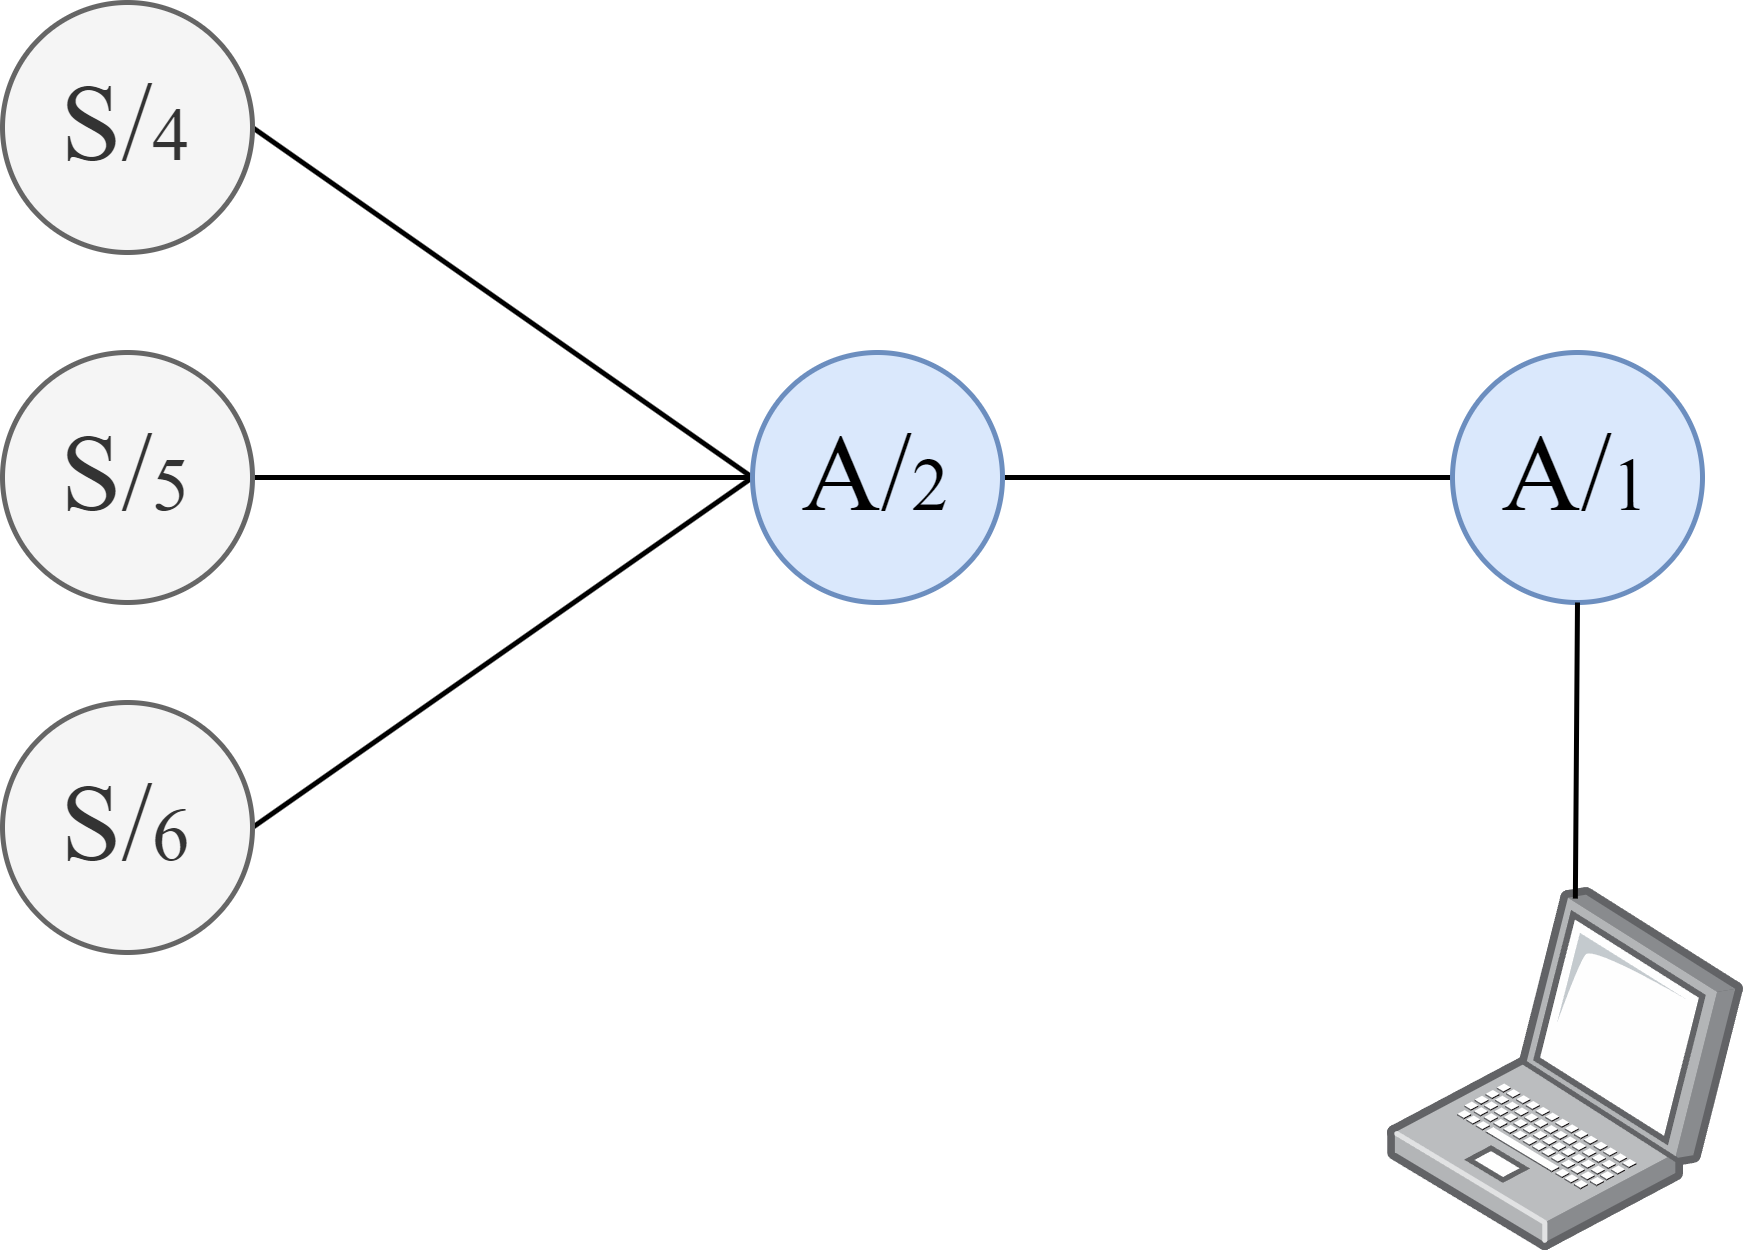

The diagram above was exported from draw.io. Its source (the exported page's mxGraphModel, read from the mxfile embedded in the PNG):
<mxGraphModel dx="1050" dy="621" grid="1" gridSize="10" guides="1" tooltips="1" connect="1" arrows="1" fold="1" page="1" pageScale="1" pageWidth="827" pageHeight="1169" math="0" shadow="0">
  <root>
    <mxCell id="0" />
    <mxCell id="1" parent="0" />
    <mxCell id="2382SJI5snDZ3EPNTtdw-1" style="rounded=0;orthogonalLoop=1;jettySize=auto;html=1;exitX=1;exitY=0.5;exitDx=0;exitDy=0;entryX=0;entryY=0.5;entryDx=0;entryDy=0;endArrow=none;endFill=0;" edge="1" parent="1" source="2382SJI5snDZ3EPNTtdw-2" target="2382SJI5snDZ3EPNTtdw-16">
      <mxGeometry relative="1" as="geometry" />
    </mxCell>
    <mxCell id="2382SJI5snDZ3EPNTtdw-2" value="&lt;font style=&quot;font-size: 22px;&quot; face=&quot;Computer Modern Roman&quot;&gt;S/&lt;/font&gt;&lt;font style=&quot;font-size: 15px;&quot; face=&quot;Computer Modern Roman&quot;&gt;4&lt;/font&gt;" style="ellipse;whiteSpace=wrap;html=1;aspect=fixed;fillColor=#f5f5f5;strokeColor=#666666;fontColor=#333333;" vertex="1" parent="1">
      <mxGeometry x="20" y="40" width="50" height="50" as="geometry" />
    </mxCell>
    <mxCell id="2382SJI5snDZ3EPNTtdw-3" style="rounded=0;orthogonalLoop=1;jettySize=auto;html=1;exitX=1;exitY=0.5;exitDx=0;exitDy=0;entryX=0;entryY=0.5;entryDx=0;entryDy=0;endArrow=none;endFill=0;" edge="1" parent="1" source="2382SJI5snDZ3EPNTtdw-4" target="2382SJI5snDZ3EPNTtdw-16">
      <mxGeometry relative="1" as="geometry" />
    </mxCell>
    <mxCell id="2382SJI5snDZ3EPNTtdw-4" value="&lt;font style=&quot;font-size: 22px;&quot; face=&quot;Computer Modern Roman&quot;&gt;S/&lt;/font&gt;&lt;font style=&quot;font-size: 15px;&quot; face=&quot;Computer Modern Roman&quot;&gt;5&lt;/font&gt;" style="ellipse;whiteSpace=wrap;html=1;aspect=fixed;fillColor=#f5f5f5;strokeColor=#666666;fontColor=#333333;" vertex="1" parent="1">
      <mxGeometry x="20" y="110" width="50" height="50" as="geometry" />
    </mxCell>
    <mxCell id="2382SJI5snDZ3EPNTtdw-5" style="rounded=0;orthogonalLoop=1;jettySize=auto;html=1;exitX=1;exitY=0.5;exitDx=0;exitDy=0;entryX=0;entryY=0.5;entryDx=0;entryDy=0;endArrow=none;endFill=0;" edge="1" parent="1" source="2382SJI5snDZ3EPNTtdw-6" target="2382SJI5snDZ3EPNTtdw-16">
      <mxGeometry relative="1" as="geometry" />
    </mxCell>
    <mxCell id="2382SJI5snDZ3EPNTtdw-6" value="&lt;font style=&quot;font-size: 22px;&quot; face=&quot;Computer Modern Roman&quot;&gt;S/&lt;/font&gt;&lt;font style=&quot;font-size: 15px;&quot; face=&quot;Computer Modern Roman&quot;&gt;6&lt;/font&gt;" style="ellipse;whiteSpace=wrap;html=1;aspect=fixed;fillColor=#f5f5f5;strokeColor=#666666;fontColor=#333333;" vertex="1" parent="1">
      <mxGeometry x="20" y="180" width="50" height="50" as="geometry" />
    </mxCell>
    <mxCell id="2382SJI5snDZ3EPNTtdw-15" style="rounded=0;orthogonalLoop=1;jettySize=auto;html=1;exitX=1;exitY=0.5;exitDx=0;exitDy=0;entryX=0;entryY=0.5;entryDx=0;entryDy=0;endArrow=none;endFill=0;" edge="1" parent="1" source="2382SJI5snDZ3EPNTtdw-16" target="2382SJI5snDZ3EPNTtdw-17">
      <mxGeometry relative="1" as="geometry" />
    </mxCell>
    <mxCell id="2382SJI5snDZ3EPNTtdw-16" value="&lt;font style=&quot;font-size: 22px;&quot; face=&quot;Computer Modern Roman&quot;&gt;A/&lt;/font&gt;&lt;font style=&quot;font-size: 15px;&quot; face=&quot;Computer Modern Roman&quot;&gt;2&lt;/font&gt;" style="ellipse;whiteSpace=wrap;html=1;aspect=fixed;fillColor=#dae8fc;strokeColor=#6c8ebf;" vertex="1" parent="1">
      <mxGeometry x="170" y="110" width="50" height="50" as="geometry" />
    </mxCell>
    <mxCell id="2382SJI5snDZ3EPNTtdw-17" value="&lt;font style=&quot;font-size: 22px;&quot; face=&quot;Computer Modern Roman&quot;&gt;A/&lt;/font&gt;&lt;font style=&quot;font-size: 15px;&quot; face=&quot;Computer Modern Roman&quot;&gt;1&lt;/font&gt;" style="ellipse;whiteSpace=wrap;html=1;aspect=fixed;fillColor=#dae8fc;strokeColor=#6c8ebf;" vertex="1" parent="1">
      <mxGeometry x="310" y="110" width="50" height="50" as="geometry" />
    </mxCell>
    <mxCell id="2382SJI5snDZ3EPNTtdw-18" value="" style="image;points=[];aspect=fixed;html=1;align=center;shadow=0;dashed=0;image=img/lib/allied_telesis/computer_and_terminals/Laptop.svg;" vertex="1" parent="1">
      <mxGeometry x="297.21" y="217.4" width="71.58" height="72.6" as="geometry" />
    </mxCell>
    <mxCell id="2382SJI5snDZ3EPNTtdw-19" style="rounded=0;orthogonalLoop=1;jettySize=auto;html=1;exitX=0.5;exitY=1;exitDx=0;exitDy=0;entryX=0.522;entryY=0.025;entryDx=0;entryDy=0;entryPerimeter=0;endArrow=none;endFill=0;" edge="1" parent="1" source="2382SJI5snDZ3EPNTtdw-17" target="2382SJI5snDZ3EPNTtdw-18">
      <mxGeometry relative="1" as="geometry" />
    </mxCell>
  </root>
</mxGraphModel>